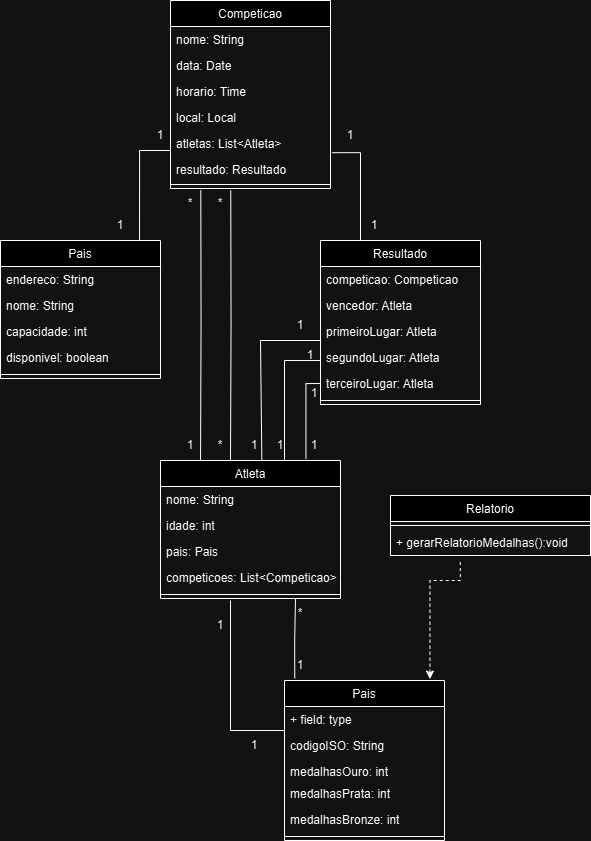

The diagram above was exported from draw.io. Its source (the exported page's mxGraphModel, read from the mxfile embedded in the PNG):
<mxGraphModel dx="1738" dy="1116" grid="1" gridSize="10" guides="1" tooltips="1" connect="1" arrows="1" fold="1" page="1" pageScale="1" pageWidth="827" pageHeight="1169" math="0" shadow="0">
  <root>
    <mxCell id="WIyWlLk6GJQsqaUBKTNV-0" />
    <mxCell id="WIyWlLk6GJQsqaUBKTNV-1" parent="WIyWlLk6GJQsqaUBKTNV-0" />
    <mxCell id="lAOZmg_IP4DAUzaWkwGh-10" value="&lt;span style=&quot;font-weight: 400; text-wrap-mode: nowrap;&quot;&gt;Pais&lt;/span&gt;" style="swimlane;fontStyle=1;align=center;verticalAlign=top;childLayout=stackLayout;horizontal=1;startSize=26;horizontalStack=0;resizeParent=1;resizeParentMax=0;resizeLast=0;collapsible=1;marginBottom=0;whiteSpace=wrap;html=1;" vertex="1" parent="WIyWlLk6GJQsqaUBKTNV-1">
      <mxGeometry x="414" y="710" width="160" height="160" as="geometry" />
    </mxCell>
    <mxCell id="lAOZmg_IP4DAUzaWkwGh-11" value="+ field: type" style="text;strokeColor=none;fillColor=none;align=left;verticalAlign=top;spacingLeft=4;spacingRight=4;overflow=hidden;rotatable=0;points=[[0,0.5],[1,0.5]];portConstraint=eastwest;whiteSpace=wrap;html=1;" vertex="1" parent="lAOZmg_IP4DAUzaWkwGh-10">
      <mxGeometry y="26" width="160" height="26" as="geometry" />
    </mxCell>
    <mxCell id="PaisCodigoISO" value="codigoISO: String" style="text;align=left;verticalAlign=top;spacingLeft=4;spacingRight=4;" vertex="1" parent="lAOZmg_IP4DAUzaWkwGh-10">
      <mxGeometry y="52" width="160" height="26" as="geometry" />
    </mxCell>
    <mxCell id="PaisMedalhas" value="medalhasOuro: int" style="text;align=left;verticalAlign=top;spacingLeft=4;spacingRight=4;" vertex="1" parent="lAOZmg_IP4DAUzaWkwGh-10">
      <mxGeometry y="78" width="160" height="22" as="geometry" />
    </mxCell>
    <mxCell id="PaisNome" value="medalhasPrata: int" style="text;align=left;verticalAlign=top;spacingLeft=4;spacingRight=4;" vertex="1" parent="lAOZmg_IP4DAUzaWkwGh-10">
      <mxGeometry y="100" width="160" height="26" as="geometry" />
    </mxCell>
    <mxCell id="zkfFHV4jXpPFQw0GAbJ--9" value="medalhasBronze: int" style="text;align=left;verticalAlign=top;spacingLeft=4;spacingRight=4;overflow=hidden;rotatable=0;points=[[0,0.5],[1,0.5]];portConstraint=eastwest;" vertex="1" parent="lAOZmg_IP4DAUzaWkwGh-10">
      <mxGeometry y="126" width="160" height="26" as="geometry" />
    </mxCell>
    <mxCell id="lAOZmg_IP4DAUzaWkwGh-12" value="" style="line;strokeWidth=1;fillColor=none;align=left;verticalAlign=middle;spacingTop=-1;spacingLeft=3;spacingRight=3;rotatable=0;labelPosition=right;points=[];portConstraint=eastwest;strokeColor=inherit;" vertex="1" parent="lAOZmg_IP4DAUzaWkwGh-10">
      <mxGeometry y="152" width="160" height="8" as="geometry" />
    </mxCell>
    <mxCell id="lAOZmg_IP4DAUzaWkwGh-42" style="edgeStyle=orthogonalEdgeStyle;rounded=0;orthogonalLoop=1;jettySize=auto;html=1;exitX=0.869;exitY=0.007;exitDx=0;exitDy=0;entryX=0;entryY=0.769;entryDx=0;entryDy=0;exitPerimeter=0;endArrow=none;endFill=0;entryPerimeter=0;" edge="1" parent="WIyWlLk6GJQsqaUBKTNV-1" source="lAOZmg_IP4DAUzaWkwGh-15" target="zkfFHV4jXpPFQw0GAbJ--5">
      <mxGeometry relative="1" as="geometry" />
    </mxCell>
    <mxCell id="lAOZmg_IP4DAUzaWkwGh-15" value="&lt;span style=&quot;font-weight: 400; text-wrap-mode: nowrap;&quot;&gt;Pais&lt;/span&gt;" style="swimlane;fontStyle=1;align=center;verticalAlign=top;childLayout=stackLayout;horizontal=1;startSize=26;horizontalStack=0;resizeParent=1;resizeParentMax=0;resizeLast=0;collapsible=1;marginBottom=0;whiteSpace=wrap;html=1;" vertex="1" parent="WIyWlLk6GJQsqaUBKTNV-1">
      <mxGeometry x="130" y="270" width="160" height="138" as="geometry" />
    </mxCell>
    <mxCell id="CompeticaoLocal" value="endereco: String" style="text;align=left;verticalAlign=top;spacingLeft=4;spacingRight=4;" vertex="1" parent="lAOZmg_IP4DAUzaWkwGh-15">
      <mxGeometry y="26" width="160" height="26" as="geometry" />
    </mxCell>
    <mxCell id="CompeticaoNome" value="nome: String" style="text;align=left;verticalAlign=top;spacingLeft=4;spacingRight=4;" vertex="1" parent="lAOZmg_IP4DAUzaWkwGh-15">
      <mxGeometry y="52" width="160" height="26" as="geometry" />
    </mxCell>
    <mxCell id="CompeticaoAtletas" value="capacidade: int" style="text;align=left;verticalAlign=top;spacingLeft=4;spacingRight=4;" vertex="1" parent="lAOZmg_IP4DAUzaWkwGh-15">
      <mxGeometry y="78" width="160" height="26" as="geometry" />
    </mxCell>
    <mxCell id="CompeticaoResultado" value="disponivel: boolean" style="text;align=left;verticalAlign=top;spacingLeft=4;spacingRight=4;" vertex="1" parent="lAOZmg_IP4DAUzaWkwGh-15">
      <mxGeometry y="104" width="160" height="26" as="geometry" />
    </mxCell>
    <mxCell id="lAOZmg_IP4DAUzaWkwGh-17" value="" style="line;strokeWidth=1;fillColor=none;align=left;verticalAlign=middle;spacingTop=-1;spacingLeft=3;spacingRight=3;rotatable=0;labelPosition=right;points=[];portConstraint=eastwest;strokeColor=inherit;" vertex="1" parent="lAOZmg_IP4DAUzaWkwGh-15">
      <mxGeometry y="130" width="160" height="8" as="geometry" />
    </mxCell>
    <mxCell id="lAOZmg_IP4DAUzaWkwGh-19" value="&lt;span style=&quot;font-weight: 400; text-wrap-mode: nowrap;&quot;&gt;Relatorio&lt;/span&gt;" style="swimlane;fontStyle=1;align=center;verticalAlign=top;childLayout=stackLayout;horizontal=1;startSize=26;horizontalStack=0;resizeParent=1;resizeParentMax=0;resizeLast=0;collapsible=1;marginBottom=0;whiteSpace=wrap;html=1;" vertex="1" parent="WIyWlLk6GJQsqaUBKTNV-1">
      <mxGeometry x="520" y="525" width="200" height="60" as="geometry" />
    </mxCell>
    <mxCell id="lAOZmg_IP4DAUzaWkwGh-21" value="" style="line;strokeWidth=1;fillColor=none;align=left;verticalAlign=middle;spacingTop=-1;spacingLeft=3;spacingRight=3;rotatable=0;labelPosition=right;points=[];portConstraint=eastwest;strokeColor=inherit;" vertex="1" parent="lAOZmg_IP4DAUzaWkwGh-19">
      <mxGeometry y="26" width="200" height="8" as="geometry" />
    </mxCell>
    <mxCell id="lAOZmg_IP4DAUzaWkwGh-22" value="+ gerarRelatorioMedalhas():void" style="text;strokeColor=none;fillColor=none;align=left;verticalAlign=top;spacingLeft=4;spacingRight=4;overflow=hidden;rotatable=0;points=[[0,0.5],[1,0.5]];portConstraint=eastwest;whiteSpace=wrap;html=1;" vertex="1" parent="lAOZmg_IP4DAUzaWkwGh-19">
      <mxGeometry y="34" width="200" height="26" as="geometry" />
    </mxCell>
    <mxCell id="lAOZmg_IP4DAUzaWkwGh-23" value="&lt;span style=&quot;font-weight: 400; text-wrap-mode: nowrap;&quot;&gt;Atleta&lt;/span&gt;" style="swimlane;fontStyle=1;align=center;verticalAlign=top;childLayout=stackLayout;horizontal=1;startSize=26;horizontalStack=0;resizeParent=1;resizeParentMax=0;resizeLast=0;collapsible=1;marginBottom=0;whiteSpace=wrap;html=1;" vertex="1" parent="WIyWlLk6GJQsqaUBKTNV-1">
      <mxGeometry x="290" y="490" width="180" height="138" as="geometry" />
    </mxCell>
    <mxCell id="lAOZmg_IP4DAUzaWkwGh-24" value="&lt;span style=&quot;text-wrap-mode: nowrap;&quot;&gt;nome: String&lt;/span&gt;" style="text;strokeColor=none;fillColor=none;align=left;verticalAlign=top;spacingLeft=4;spacingRight=4;overflow=hidden;rotatable=0;points=[[0,0.5],[1,0.5]];portConstraint=eastwest;whiteSpace=wrap;html=1;" vertex="1" parent="lAOZmg_IP4DAUzaWkwGh-23">
      <mxGeometry y="26" width="180" height="26" as="geometry" />
    </mxCell>
    <mxCell id="AtletaIdade" value="idade: int" style="text;align=left;verticalAlign=top;spacingLeft=4;spacingRight=4;" vertex="1" parent="lAOZmg_IP4DAUzaWkwGh-23">
      <mxGeometry y="52" width="180" height="26" as="geometry" />
    </mxCell>
    <mxCell id="AtletaPais" value="pais: Pais" style="text;align=left;verticalAlign=top;spacingLeft=4;spacingRight=4;" vertex="1" parent="lAOZmg_IP4DAUzaWkwGh-23">
      <mxGeometry y="78" width="180" height="26" as="geometry" />
    </mxCell>
    <mxCell id="AtletaCompeticoes" value="competicoes: List&lt;Competicao&gt;" style="text;align=left;verticalAlign=top;spacingLeft=4;spacingRight=4;" vertex="1" parent="lAOZmg_IP4DAUzaWkwGh-23">
      <mxGeometry y="104" width="180" height="26" as="geometry" />
    </mxCell>
    <mxCell id="lAOZmg_IP4DAUzaWkwGh-25" value="" style="line;strokeWidth=1;fillColor=none;align=left;verticalAlign=middle;spacingTop=-1;spacingLeft=3;spacingRight=3;rotatable=0;labelPosition=right;points=[];portConstraint=eastwest;strokeColor=inherit;" vertex="1" parent="lAOZmg_IP4DAUzaWkwGh-23">
      <mxGeometry y="130" width="180" height="8" as="geometry" />
    </mxCell>
    <mxCell id="lAOZmg_IP4DAUzaWkwGh-28" value="&lt;span style=&quot;font-weight: 400; text-wrap-mode: nowrap;&quot;&gt;Resultado&lt;/span&gt;" style="swimlane;fontStyle=1;align=center;verticalAlign=top;childLayout=stackLayout;horizontal=1;startSize=26;horizontalStack=0;resizeParent=1;resizeParentMax=0;resizeLast=0;collapsible=1;marginBottom=0;whiteSpace=wrap;html=1;" vertex="1" parent="WIyWlLk6GJQsqaUBKTNV-1">
      <mxGeometry x="450" y="270" width="160" height="164" as="geometry" />
    </mxCell>
    <mxCell id="ResultadoCompeticao" value="competicao: Competicao" style="text;align=left;verticalAlign=top;spacingLeft=4;spacingRight=4;" vertex="1" parent="lAOZmg_IP4DAUzaWkwGh-28">
      <mxGeometry y="26" width="160" height="26" as="geometry" />
    </mxCell>
    <mxCell id="ResultadoVencedor" value="vencedor: Atleta" style="text;align=left;verticalAlign=top;spacingLeft=4;spacingRight=4;" vertex="1" parent="lAOZmg_IP4DAUzaWkwGh-28">
      <mxGeometry y="52" width="160" height="26" as="geometry" />
    </mxCell>
    <mxCell id="lAOZmg_IP4DAUzaWkwGh-67" value="primeiroLugar: Atleta" style="text;align=left;verticalAlign=top;spacingLeft=4;spacingRight=4;" vertex="1" parent="lAOZmg_IP4DAUzaWkwGh-28">
      <mxGeometry y="78" width="160" height="26" as="geometry" />
    </mxCell>
    <mxCell id="ResultadoSegundoLugar" value="segundoLugar: Atleta" style="text;align=left;verticalAlign=top;spacingLeft=4;spacingRight=4;" vertex="1" parent="lAOZmg_IP4DAUzaWkwGh-28">
      <mxGeometry y="104" width="160" height="26" as="geometry" />
    </mxCell>
    <mxCell id="ResultadoTerceiroLugar" value="terceiroLugar: Atleta" style="text;align=left;verticalAlign=top;spacingLeft=4;spacingRight=4;" vertex="1" parent="lAOZmg_IP4DAUzaWkwGh-28">
      <mxGeometry y="130" width="160" height="26" as="geometry" />
    </mxCell>
    <mxCell id="lAOZmg_IP4DAUzaWkwGh-33" value="" style="line;strokeWidth=1;fillColor=none;align=left;verticalAlign=middle;spacingTop=-1;spacingLeft=3;spacingRight=3;rotatable=0;labelPosition=right;points=[];portConstraint=eastwest;strokeColor=inherit;" vertex="1" parent="lAOZmg_IP4DAUzaWkwGh-28">
      <mxGeometry y="156" width="160" height="8" as="geometry" />
    </mxCell>
    <mxCell id="lAOZmg_IP4DAUzaWkwGh-35" value="&lt;span style=&quot;font-weight: 400; text-wrap-mode: nowrap;&quot;&gt;Competicao&lt;/span&gt;" style="swimlane;fontStyle=1;align=center;verticalAlign=top;childLayout=stackLayout;horizontal=1;startSize=26;horizontalStack=0;resizeParent=1;resizeParentMax=0;resizeLast=0;collapsible=1;marginBottom=0;whiteSpace=wrap;html=1;" vertex="1" parent="WIyWlLk6GJQsqaUBKTNV-1">
      <mxGeometry x="300" y="30" width="160" height="188" as="geometry" />
    </mxCell>
    <mxCell id="zkfFHV4jXpPFQw0GAbJ--1" value="nome: String" style="text;align=left;verticalAlign=top;spacingLeft=4;spacingRight=4;overflow=hidden;rotatable=0;points=[[0,0.5],[1,0.5]];portConstraint=eastwest;" vertex="1" parent="lAOZmg_IP4DAUzaWkwGh-35">
      <mxGeometry y="26" width="160" height="26" as="geometry" />
    </mxCell>
    <mxCell id="zkfFHV4jXpPFQw0GAbJ--2" value="data: Date" style="text;align=left;verticalAlign=top;spacingLeft=4;spacingRight=4;overflow=hidden;rotatable=0;points=[[0,0.5],[1,0.5]];portConstraint=eastwest;" vertex="1" parent="lAOZmg_IP4DAUzaWkwGh-35">
      <mxGeometry y="52" width="160" height="26" as="geometry" />
    </mxCell>
    <mxCell id="zkfFHV4jXpPFQw0GAbJ--3" value="horario: Time" style="text;align=left;verticalAlign=top;spacingLeft=4;spacingRight=4;overflow=hidden;rotatable=0;points=[[0,0.5],[1,0.5]];portConstraint=eastwest;" vertex="1" parent="lAOZmg_IP4DAUzaWkwGh-35">
      <mxGeometry y="78" width="160" height="26" as="geometry" />
    </mxCell>
    <mxCell id="zkfFHV4jXpPFQw0GAbJ--4" value="local: Local" style="text;align=left;verticalAlign=top;spacingLeft=4;spacingRight=4;overflow=hidden;rotatable=0;points=[[0,0.5],[1,0.5]];portConstraint=eastwest;" vertex="1" parent="lAOZmg_IP4DAUzaWkwGh-35">
      <mxGeometry y="104" width="160" height="26" as="geometry" />
    </mxCell>
    <mxCell id="zkfFHV4jXpPFQw0GAbJ--5" value="atletas: List&lt;Atleta&gt;" style="text;align=left;verticalAlign=top;spacingLeft=4;spacingRight=4;overflow=hidden;rotatable=0;points=[[0,0.5],[1,0.5]];portConstraint=eastwest;" vertex="1" parent="lAOZmg_IP4DAUzaWkwGh-35">
      <mxGeometry y="130" width="160" height="26" as="geometry" />
    </mxCell>
    <mxCell id="zkfFHV4jXpPFQw0GAbJ--6" value="resultado: Resultado" style="text;align=left;verticalAlign=top;spacingLeft=4;spacingRight=4;overflow=hidden;rotatable=0;points=[[0,0.5],[1,0.5]];portConstraint=eastwest;" vertex="1" parent="lAOZmg_IP4DAUzaWkwGh-35">
      <mxGeometry y="156" width="160" height="24" as="geometry" />
    </mxCell>
    <mxCell id="lAOZmg_IP4DAUzaWkwGh-40" value="" style="line;strokeWidth=1;fillColor=none;align=left;verticalAlign=middle;spacingTop=-1;spacingLeft=3;spacingRight=3;rotatable=0;labelPosition=right;points=[];portConstraint=eastwest;strokeColor=inherit;" vertex="1" parent="lAOZmg_IP4DAUzaWkwGh-35">
      <mxGeometry y="180" width="160" height="8" as="geometry" />
    </mxCell>
    <mxCell id="lAOZmg_IP4DAUzaWkwGh-43" style="edgeStyle=orthogonalEdgeStyle;rounded=0;orthogonalLoop=1;jettySize=auto;html=1;exitX=0.25;exitY=0;exitDx=0;exitDy=0;entryX=1.011;entryY=0.854;entryDx=0;entryDy=0;endArrow=none;endFill=0;entryPerimeter=0;" edge="1" parent="WIyWlLk6GJQsqaUBKTNV-1" source="lAOZmg_IP4DAUzaWkwGh-28" target="zkfFHV4jXpPFQw0GAbJ--5">
      <mxGeometry relative="1" as="geometry">
        <mxPoint x="279" y="281" as="sourcePoint" />
        <mxPoint x="350" y="228" as="targetPoint" />
      </mxGeometry>
    </mxCell>
    <mxCell id="lAOZmg_IP4DAUzaWkwGh-44" style="edgeStyle=orthogonalEdgeStyle;rounded=0;orthogonalLoop=1;jettySize=auto;html=1;exitX=0.808;exitY=-0.01;exitDx=0;exitDy=0;exitPerimeter=0;endArrow=none;endFill=0;entryX=0;entryY=0.5;entryDx=0;entryDy=0;" edge="1" parent="WIyWlLk6GJQsqaUBKTNV-1" source="lAOZmg_IP4DAUzaWkwGh-23" target="ResultadoTerceiroLugar">
      <mxGeometry relative="1" as="geometry">
        <mxPoint x="279" y="281" as="sourcePoint" />
        <mxPoint x="435" y="370" as="targetPoint" />
        <Array as="points">
          <mxPoint x="435" y="413" />
        </Array>
      </mxGeometry>
    </mxCell>
    <mxCell id="lAOZmg_IP4DAUzaWkwGh-45" style="edgeStyle=orthogonalEdgeStyle;rounded=0;orthogonalLoop=1;jettySize=auto;html=1;exitX=0.443;exitY=0.001;exitDx=0;exitDy=0;endArrow=none;endFill=0;exitPerimeter=0;" edge="1" parent="WIyWlLk6GJQsqaUBKTNV-1">
      <mxGeometry relative="1" as="geometry">
        <mxPoint x="330.04" y="489.99799999999993" as="sourcePoint" />
        <mxPoint x="330.3" y="219.86" as="targetPoint" />
      </mxGeometry>
    </mxCell>
    <mxCell id="lAOZmg_IP4DAUzaWkwGh-47" style="edgeStyle=orthogonalEdgeStyle;rounded=0;orthogonalLoop=1;jettySize=auto;html=1;exitX=0.909;exitY=-0.009;exitDx=0;exitDy=0;exitPerimeter=0;endArrow=none;endFill=0;entryX=0.349;entryY=1.138;entryDx=0;entryDy=0;entryPerimeter=0;dashed=1;startArrow=classic;startFill=1;" edge="1" parent="WIyWlLk6GJQsqaUBKTNV-1" source="lAOZmg_IP4DAUzaWkwGh-10" target="lAOZmg_IP4DAUzaWkwGh-22">
      <mxGeometry relative="1" as="geometry">
        <mxPoint x="559" y="699" as="sourcePoint" />
        <mxPoint x="574" y="610" as="targetPoint" />
        <Array as="points">
          <mxPoint x="559" y="610" />
          <mxPoint x="590" y="610" />
        </Array>
      </mxGeometry>
    </mxCell>
    <mxCell id="lAOZmg_IP4DAUzaWkwGh-48" style="edgeStyle=orthogonalEdgeStyle;rounded=0;orthogonalLoop=1;jettySize=auto;html=1;exitX=0.064;exitY=-0.014;exitDx=0;exitDy=0;exitPerimeter=0;endArrow=none;endFill=0;entryX=0.75;entryY=1;entryDx=0;entryDy=0;" edge="1" parent="WIyWlLk6GJQsqaUBKTNV-1" source="lAOZmg_IP4DAUzaWkwGh-10" target="lAOZmg_IP4DAUzaWkwGh-23">
      <mxGeometry relative="1" as="geometry">
        <mxPoint x="470" y="717" as="sourcePoint" />
        <mxPoint x="485" y="628" as="targetPoint" />
        <Array as="points">
          <mxPoint x="424" y="670" />
        </Array>
      </mxGeometry>
    </mxCell>
    <mxCell id="lAOZmg_IP4DAUzaWkwGh-49" style="edgeStyle=orthogonalEdgeStyle;rounded=0;orthogonalLoop=1;jettySize=auto;html=1;endArrow=none;endFill=0;entryX=0.75;entryY=1;entryDx=0;entryDy=0;exitX=0;exitY=0;exitDx=0;exitDy=0;" edge="1" parent="WIyWlLk6GJQsqaUBKTNV-1" source="PaisCodigoISO">
      <mxGeometry relative="1" as="geometry">
        <mxPoint x="361" y="770" as="sourcePoint" />
        <mxPoint x="361" y="630" as="targetPoint" />
        <Array as="points">
          <mxPoint x="414" y="760" />
          <mxPoint x="360" y="760" />
        </Array>
      </mxGeometry>
    </mxCell>
    <mxCell id="lAOZmg_IP4DAUzaWkwGh-50" value="1" style="text;html=1;align=center;verticalAlign=middle;whiteSpace=wrap;rounded=0;" vertex="1" parent="WIyWlLk6GJQsqaUBKTNV-1">
      <mxGeometry x="320" y="640" width="60" height="30" as="geometry" />
    </mxCell>
    <mxCell id="lAOZmg_IP4DAUzaWkwGh-52" value="1" style="text;html=1;align=center;verticalAlign=middle;whiteSpace=wrap;rounded=0;" vertex="1" parent="WIyWlLk6GJQsqaUBKTNV-1">
      <mxGeometry x="354" y="760" width="60" height="30" as="geometry" />
    </mxCell>
    <mxCell id="lAOZmg_IP4DAUzaWkwGh-53" value="1" style="text;html=1;align=center;verticalAlign=middle;whiteSpace=wrap;rounded=0;" vertex="1" parent="WIyWlLk6GJQsqaUBKTNV-1">
      <mxGeometry x="400" y="680" width="60" height="30" as="geometry" />
    </mxCell>
    <mxCell id="lAOZmg_IP4DAUzaWkwGh-54" value="*" style="text;html=1;align=center;verticalAlign=middle;whiteSpace=wrap;rounded=0;" vertex="1" parent="WIyWlLk6GJQsqaUBKTNV-1">
      <mxGeometry x="400" y="628" width="60" height="30" as="geometry" />
    </mxCell>
    <mxCell id="lAOZmg_IP4DAUzaWkwGh-55" value="1" style="text;html=1;align=center;verticalAlign=middle;whiteSpace=wrap;rounded=0;" vertex="1" parent="WIyWlLk6GJQsqaUBKTNV-1">
      <mxGeometry x="414" y="460" width="60" height="30" as="geometry" />
    </mxCell>
    <mxCell id="lAOZmg_IP4DAUzaWkwGh-56" value="1" style="text;html=1;align=center;verticalAlign=middle;whiteSpace=wrap;rounded=0;" vertex="1" parent="WIyWlLk6GJQsqaUBKTNV-1">
      <mxGeometry x="414" y="408" width="60" height="30" as="geometry" />
    </mxCell>
    <mxCell id="lAOZmg_IP4DAUzaWkwGh-57" value="1" style="text;html=1;align=center;verticalAlign=middle;whiteSpace=wrap;rounded=0;" vertex="1" parent="WIyWlLk6GJQsqaUBKTNV-1">
      <mxGeometry x="290" y="460" width="60" height="30" as="geometry" />
    </mxCell>
    <mxCell id="lAOZmg_IP4DAUzaWkwGh-58" value="*" style="text;html=1;align=center;verticalAlign=middle;whiteSpace=wrap;rounded=0;" vertex="1" parent="WIyWlLk6GJQsqaUBKTNV-1">
      <mxGeometry x="290" y="218" width="60" height="30" as="geometry" />
    </mxCell>
    <mxCell id="lAOZmg_IP4DAUzaWkwGh-59" value="1" style="text;html=1;align=center;verticalAlign=middle;whiteSpace=wrap;rounded=0;" vertex="1" parent="WIyWlLk6GJQsqaUBKTNV-1">
      <mxGeometry x="260" y="150" width="60" height="30" as="geometry" />
    </mxCell>
    <mxCell id="lAOZmg_IP4DAUzaWkwGh-60" value="1" style="text;html=1;align=center;verticalAlign=middle;whiteSpace=wrap;rounded=0;" vertex="1" parent="WIyWlLk6GJQsqaUBKTNV-1">
      <mxGeometry x="220" y="240" width="60" height="30" as="geometry" />
    </mxCell>
    <mxCell id="lAOZmg_IP4DAUzaWkwGh-63" value="1" style="text;html=1;align=center;verticalAlign=middle;whiteSpace=wrap;rounded=0;" vertex="1" parent="WIyWlLk6GJQsqaUBKTNV-1">
      <mxGeometry x="474" y="240" width="60" height="30" as="geometry" />
    </mxCell>
    <mxCell id="lAOZmg_IP4DAUzaWkwGh-64" value="1" style="text;html=1;align=center;verticalAlign=middle;whiteSpace=wrap;rounded=0;" vertex="1" parent="WIyWlLk6GJQsqaUBKTNV-1">
      <mxGeometry x="450" y="150" width="60" height="30" as="geometry" />
    </mxCell>
    <mxCell id="lAOZmg_IP4DAUzaWkwGh-65" style="edgeStyle=orthogonalEdgeStyle;rounded=0;orthogonalLoop=1;jettySize=auto;html=1;exitX=0.808;exitY=-0.01;exitDx=0;exitDy=0;exitPerimeter=0;endArrow=none;endFill=0;entryX=0;entryY=0.5;entryDx=0;entryDy=0;" edge="1" parent="WIyWlLk6GJQsqaUBKTNV-1" target="ResultadoSegundoLugar">
      <mxGeometry relative="1" as="geometry">
        <mxPoint x="414" y="490" as="sourcePoint" />
        <mxPoint x="429" y="401" as="targetPoint" />
        <Array as="points">
          <mxPoint x="414" y="390" />
          <mxPoint x="450" y="390" />
        </Array>
      </mxGeometry>
    </mxCell>
    <mxCell id="lAOZmg_IP4DAUzaWkwGh-66" style="edgeStyle=orthogonalEdgeStyle;rounded=0;orthogonalLoop=1;jettySize=auto;html=1;exitX=0.563;exitY=0.001;exitDx=0;exitDy=0;exitPerimeter=0;endArrow=none;endFill=0;" edge="1" parent="WIyWlLk6GJQsqaUBKTNV-1" source="lAOZmg_IP4DAUzaWkwGh-23">
      <mxGeometry relative="1" as="geometry">
        <mxPoint x="424" y="500" as="sourcePoint" />
        <mxPoint x="450" y="370" as="targetPoint" />
        <Array as="points">
          <mxPoint x="390" y="490" />
          <mxPoint x="390" y="370" />
          <mxPoint x="450" y="370" />
        </Array>
      </mxGeometry>
    </mxCell>
    <mxCell id="lAOZmg_IP4DAUzaWkwGh-68" value="1" style="text;html=1;align=center;verticalAlign=middle;whiteSpace=wrap;rounded=0;" vertex="1" parent="WIyWlLk6GJQsqaUBKTNV-1">
      <mxGeometry x="400" y="340" width="60" height="30" as="geometry" />
    </mxCell>
    <mxCell id="lAOZmg_IP4DAUzaWkwGh-69" value="1" style="text;html=1;align=center;verticalAlign=middle;whiteSpace=wrap;rounded=0;" vertex="1" parent="WIyWlLk6GJQsqaUBKTNV-1">
      <mxGeometry x="354" y="460" width="60" height="30" as="geometry" />
    </mxCell>
    <mxCell id="lAOZmg_IP4DAUzaWkwGh-70" value="1" style="text;html=1;align=center;verticalAlign=middle;whiteSpace=wrap;rounded=0;" vertex="1" parent="WIyWlLk6GJQsqaUBKTNV-1">
      <mxGeometry x="380" y="460" width="60" height="30" as="geometry" />
    </mxCell>
    <mxCell id="lAOZmg_IP4DAUzaWkwGh-71" value="1" style="text;html=1;align=center;verticalAlign=middle;whiteSpace=wrap;rounded=0;" vertex="1" parent="WIyWlLk6GJQsqaUBKTNV-1">
      <mxGeometry x="410" y="370" width="60" height="30" as="geometry" />
    </mxCell>
    <mxCell id="lAOZmg_IP4DAUzaWkwGh-73" style="edgeStyle=orthogonalEdgeStyle;rounded=0;orthogonalLoop=1;jettySize=auto;html=1;exitX=0.443;exitY=0.001;exitDx=0;exitDy=0;endArrow=none;endFill=0;exitPerimeter=0;" edge="1" parent="WIyWlLk6GJQsqaUBKTNV-1">
      <mxGeometry relative="1" as="geometry">
        <mxPoint x="360" y="490.1379999999999" as="sourcePoint" />
        <mxPoint x="360.26" y="220" as="targetPoint" />
      </mxGeometry>
    </mxCell>
    <mxCell id="lAOZmg_IP4DAUzaWkwGh-74" value="*" style="text;html=1;align=center;verticalAlign=middle;whiteSpace=wrap;rounded=0;" vertex="1" parent="WIyWlLk6GJQsqaUBKTNV-1">
      <mxGeometry x="320" y="218" width="60" height="30" as="geometry" />
    </mxCell>
    <mxCell id="lAOZmg_IP4DAUzaWkwGh-75" value="*" style="text;html=1;align=center;verticalAlign=middle;whiteSpace=wrap;rounded=0;" vertex="1" parent="WIyWlLk6GJQsqaUBKTNV-1">
      <mxGeometry x="320" y="460" width="60" height="30" as="geometry" />
    </mxCell>
    <mxCell id="1" parent="WIyWlLk6GJQsqaUBKTNV-0" />
  </root>
</mxGraphModel>